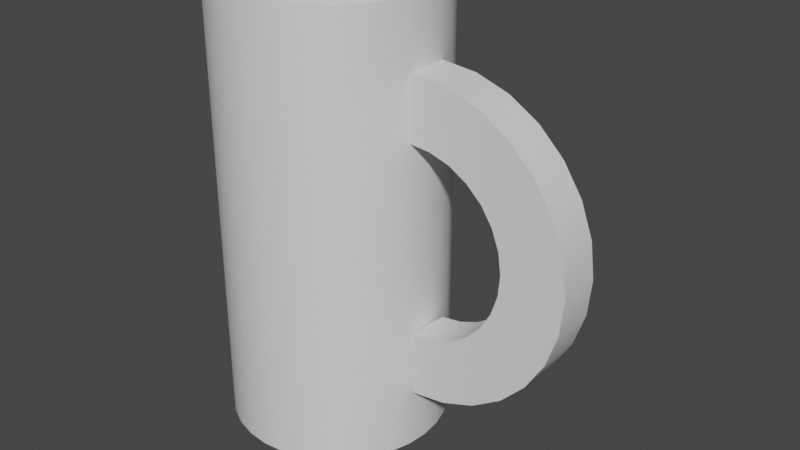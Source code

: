 # Source: 7Up_003.blend  (saved by Blender 2.91.10; exported with 4.5.12 LTS)
import bpy
from mathutils import Matrix  # noqa: F401  (used for matrix-valued properties, if any)

bpy.ops.wm.read_factory_settings(use_empty=True)
scene = bpy.context.scene
scene.name = 'Scene'

# ---- materials (node trees are filled in below, after node groups)
mat_mat_mojita = bpy.data.materials.new('mat_Mojita')
mat_mat_mojita.alpha_threshold = 0.0
mat_mat_mojita.use_transparent_shadow = False
mat_mat_mojita.line_color = (0.0, 0.0, 0.0, 1.0)

# ---- node groups
ng_auto_smooth = bpy.data.node_groups.new('Auto Smooth', 'GeometryNodeTree')
_s = ng_auto_smooth.interface.new_socket(name='Geometry', in_out='OUTPUT', socket_type='NodeSocketGeometry')
_s = ng_auto_smooth.interface.new_socket(name='Geometry', in_out='INPUT', socket_type='NodeSocketGeometry')
_s = ng_auto_smooth.interface.new_socket(name='Angle', in_out='INPUT', socket_type='NodeSocketFloat')
_s.subtype = 'ANGLE'
_s.min_value = 0.0
_s.max_value = 3.142
ng_auto_smooth.is_modifier = True
_N = ng_auto_smooth.nodes; _L = ng_auto_smooth.links
n0 = _N.new('NodeGroupOutput'); n0.name = 'Group Output'; n0.location = (480, -100)
n1 = _N.new('NodeGroupInput'); n1.name = 'Group Input'; n1.location = (-420, -300)
n2 = _N.new('NodeGroupInput'); n2.name = 'Group Input.001'; n2.location = (-60, -100)
n3 = _N.new('GeometryNodeSetShadeSmooth'); n3.name = 'Set Shade Smooth'; n3.location = (120, -100)
n3.domain = 'EDGE'
n4 = _N.new('GeometryNodeSetShadeSmooth'); n4.name = 'Set Shade Smooth.001'; n4.location = (300, -100)
n5 = _N.new('GeometryNodeInputMeshEdgeAngle'); n5.name = 'Edge Angle'; n5.location = (-420, -220)
n6 = _N.new('GeometryNodeInputEdgeSmooth'); n6.name = 'Is Edge Smooth'; n6.location = (-60, -160)
n7 = _N.new('GeometryNodeInputShadeSmooth'); n7.name = 'Is Face Smooth'; n7.location = (-240, -340)
n8 = _N.new('FunctionNodeBooleanMath'); n8.name = 'Boolean Math'; n8.location = (-60, -220)
n9 = _N.new('FunctionNodeCompare'); n9.name = 'Compare'; n9.location = (-240, -180)
n9.operation = 'LESS_EQUAL'
_L.new(n5.outputs[0], n9.inputs[0])
_L.new(n4.outputs[0], n0.inputs[0])
_L.new(n1.outputs[1], n9.inputs[1])
_L.new(n9.outputs[0], n8.inputs[0])
_L.new(n7.outputs[0], n8.inputs[1])
_L.new(n2.outputs[0], n3.inputs[0])
_L.new(n6.outputs[0], n3.inputs[1])
_L.new(n3.outputs[0], n4.inputs[0])
_L.new(n8.outputs[0], n3.inputs[2])
n0.is_active_output = True

# ---- material node trees
mat_mat_mojita.use_nodes = True; mat_mat_mojita.node_tree.nodes.clear()
_N = mat_mat_mojita.node_tree.nodes; _L = mat_mat_mojita.node_tree.links
n0 = _N.new('ShaderNodeOutputMaterial'); n0.name = 'Material Output'; n0.location = (300, 300)
n1 = _N.new('ShaderNodeBsdfPrincipled'); n1.name = 'Principled BSDF'; n1.location = (10, 300)
n1.distribution = 'GGX'
n1.subsurface_method = 'BURLEY'
n1.inputs[2].default_value = 0.4
n1.inputs[3].default_value = 1.45
n1.inputs[27].default_value = (0.0, 0.0, 0.0, 1.0)
n1.inputs[28].default_value = 1.0
_L.new(n1.outputs[0], n0.inputs[0])
n0.is_active_output = True

# ---- world
world_world = bpy.data.worlds.new('World'); scene.world = world_world
world_world.use_nodes = True; world_world.node_tree.nodes.clear()
_N = world_world.node_tree.nodes; _L = world_world.node_tree.links
n0 = _N.new('ShaderNodeOutputWorld'); n0.name = 'World Output'; n0.location = (300, 300)
n1 = _N.new('ShaderNodeBackground'); n1.name = 'Background'; n1.location = (10, 300)
n1.inputs[0].default_value = (0.05088, 0.05088, 0.05088, 1.0)
_L.new(n1.outputs[0], n0.inputs[0])
n0.is_active_output = True
world_world.color = (0.05088, 0.05088, 0.05088)
world_world.use_sun_shadow = False
world_world.sun_shadow_jitter_overblur = 0.0

# ---- meshes
me_mojita_mesh = bpy.data.meshes.new('Mojita_Mesh')
me_mojita_mesh.from_pydata([(-1.187e-07, 1.0, 0.0), (-1.187e-07, 1.0, 2.0), (0.1951, 0.9808, 0.0), (0.1951, 0.9808, 2.0), (0.3827, 0.9239, 0.0), (0.3827, 0.9239, 2.0), (0.5556, 0.8315, 0.0), (0.5556, 0.8315, 2.0), (0.7071, 0.7071, 0.0), (0.7071, 0.7071, 2.0), (0.8315, 0.5556, 0.0), (0.8315, 0.5556, 2.0), (0.9239, 0.3827, 0.0), (0.9239, 0.3827, 2.0), (0.9808, 0.1951, 0.0), (0.9808, 0.1951, 2.0), (1.0, -2.095e-07, 0.0), (1.0, -2.095e-07, 2.0), (0.9808, -0.1951, 0.0), (0.9808, -0.1951, 2.0), (0.9239, -0.3827, 0.0), (0.9239, -0.3827, 2.0), (0.8315, -0.5556, 0.0), (0.8315, -0.5556, 2.0), (0.7071, -0.7071, 0.0), (0.7071, -0.7071, 2.0), (0.5556, -0.8315, 0.0), (0.5556, -0.8315, 2.0), (0.3827, -0.9239, 0.0), (0.3827, -0.9239, 2.0), (0.1951, -0.9808, 0.0), (0.1951, -0.9808, 2.0), (-4.446e-07, -1.0, 0.0), (-4.446e-07, -1.0, 2.0), (-0.1951, -0.9808, 0.0), (-0.1951, -0.9808, 2.0), (-0.3827, -0.9239, 0.0), (-0.3827, -0.9239, 2.0), (-0.5556, -0.8315, 0.0), (-0.5556, -0.8315, 2.0), (-0.7071, -0.7071, 0.0), (-0.7071, -0.7071, 2.0), (-0.8315, -0.5556, 0.0), (-0.8315, -0.5556, 2.0), (-0.9239, -0.3827, 0.0), (-0.9239, -0.3827, 2.0), (-0.9808, -0.1951, 0.0), (-0.9808, -0.1951, 2.0), (-1.0, 6.806e-07, 0.0), (-1.0, 6.806e-07, 2.0), (-0.9808, 0.1951, 0.0), (-0.9808, 0.1951, 2.0), (-0.9239, 0.3827, 0.0), (-0.9239, 0.3827, 2.0), (-0.8315, 0.5556, 0.0), (-0.8315, 0.5556, 2.0), (-0.7071, 0.7071, 0.0), (-0.7071, 0.7071, 2.0), (-0.5556, 0.8315, 0.0), (-0.5556, 0.8315, 2.0), (-0.3827, 0.9239, 0.0), (-0.3827, 0.9239, 2.0), (-0.1951, 0.9808, 0.0), (-0.1951, 0.9808, 2.0), (-1.187e-07, 1.0, 0.2857), (-1.187e-07, 1.0, 0.5714), (-1.187e-07, 1.0, 0.8571), (-1.187e-07, 1.0, 1.143), (-1.187e-07, 1.0, 1.429), (-1.187e-07, 1.0, 1.714), (0.1951, 0.9808, 1.714), (0.1951, 0.9808, 1.429), (0.1951, 0.9808, 1.143), (0.1951, 0.9808, 0.8571), (0.1951, 0.9808, 0.5714), (0.1951, 0.9808, 0.2857), (0.3827, 0.9239, 1.714), (0.3827, 0.9239, 1.429), (0.3827, 0.9239, 1.143), (0.3827, 0.9239, 0.8571), (0.3827, 0.9239, 0.5714), (0.3827, 0.9239, 0.2857), (0.5556, 0.8315, 1.714), (0.5556, 0.8315, 1.429), (0.5556, 0.8315, 1.143), (0.5556, 0.8315, 0.8571), (0.5556, 0.8315, 0.5714), (0.5556, 0.8315, 0.2857), (0.7071, 0.7071, 1.714), (0.7071, 0.7071, 1.429), (0.7071, 0.7071, 1.143), (0.7071, 0.7071, 0.8571), (0.7071, 0.7071, 0.5714), (0.7071, 0.7071, 0.2857), (0.8315, 0.5556, 1.714), (0.8315, 0.5556, 1.429), (0.8315, 0.5556, 1.143), (0.8315, 0.5556, 0.8571), (0.8315, 0.5556, 0.5714), (0.8315, 0.5556, 0.2857), (0.9239, 0.3827, 1.714), (0.9239, 0.3827, 1.429), (0.9239, 0.3827, 1.143), (0.9239, 0.3827, 0.8571), (0.9239, 0.3827, 0.5714), (0.9239, 0.3827, 0.2857), (0.9808, 0.1951, 1.714), (0.9808, 0.1951, 1.429), (0.9808, 0.1951, 1.143), (0.9808, 0.1951, 0.8571), (0.9808, 0.1951, 0.5714), (0.9808, 0.1951, 0.2857), (1.0, -2.095e-07, 1.714), (1.0, -2.095e-07, 1.429), (1.0, -2.095e-07, 1.143), (1.0, -2.095e-07, 0.8571), (1.0, -2.095e-07, 0.5714), (1.0, -2.095e-07, 0.2857), (0.9808, -0.1951, 1.714), (0.9808, -0.1951, 1.429), (0.9808, -0.1951, 1.143), (0.9808, -0.1951, 0.8571), (0.9808, -0.1951, 0.5714), (0.9808, -0.1951, 0.2857), (0.9239, -0.3827, 1.714), (0.9239, -0.3827, 1.429), (0.9239, -0.3827, 1.143), (0.9239, -0.3827, 0.8571), (0.9239, -0.3827, 0.5714), (0.9239, -0.3827, 0.2857), (0.8315, -0.5556, 1.714), (0.8315, -0.5556, 1.429), (0.8315, -0.5556, 1.143), (0.8315, -0.5556, 0.8571), (0.8315, -0.5556, 0.5714), (0.8315, -0.5556, 0.2857), (0.7071, -0.7071, 1.714), (0.7071, -0.7071, 1.429), (0.7071, -0.7071, 1.143), (0.7071, -0.7071, 0.8571), (0.7071, -0.7071, 0.5714), (0.7071, -0.7071, 0.2857), (0.5556, -0.8315, 1.714), (0.5556, -0.8315, 1.429), (0.5556, -0.8315, 1.143), (0.5556, -0.8315, 0.8571), (0.5556, -0.8315, 0.5714), (0.5556, -0.8315, 0.2857), (0.3827, -0.9239, 1.714), (0.3827, -0.9239, 1.429), (0.3827, -0.9239, 1.143), (0.3827, -0.9239, 0.8571), (0.3827, -0.9239, 0.5714), (0.3827, -0.9239, 0.2857), (0.1951, -0.9808, 1.714), (0.1951, -0.9808, 1.429), (0.1951, -0.9808, 1.143), (0.1951, -0.9808, 0.8571), (0.1951, -0.9808, 0.5714), (0.1951, -0.9808, 0.2857), (-4.446e-07, -1.0, 1.714), (-4.446e-07, -1.0, 1.429), (-4.446e-07, -1.0, 1.143), (-4.446e-07, -1.0, 0.8571), (-4.446e-07, -1.0, 0.5714), (-4.446e-07, -1.0, 0.2857), (-0.1951, -0.9808, 1.714), (-0.1951, -0.9808, 1.429), (-0.1951, -0.9808, 1.143), (-0.1951, -0.9808, 0.8571), (-0.1951, -0.9808, 0.5714), (-0.1951, -0.9808, 0.2857), (-0.3827, -0.9239, 1.714), (-0.3827, -0.9239, 1.429), (-0.3827, -0.9239, 1.143), (-0.3827, -0.9239, 0.8571), (-0.3827, -0.9239, 0.5714), (-0.3827, -0.9239, 0.2857), (-0.5556, -0.8315, 1.714), (-0.5556, -0.8315, 1.429), (-0.5556, -0.8315, 1.143), (-0.5556, -0.8315, 0.8571), (-0.5556, -0.8315, 0.5714), (-0.5556, -0.8315, 0.2857), (-0.7071, -0.7071, 1.714), (-0.7071, -0.7071, 1.429), (-0.7071, -0.7071, 1.143), (-0.7071, -0.7071, 0.8571), (-0.7071, -0.7071, 0.5714), (-0.7071, -0.7071, 0.2857), (-0.8315, -0.5556, 1.714), (-0.8315, -0.5556, 1.429), (-0.8315, -0.5556, 1.143), (-0.8315, -0.5556, 0.8571), (-0.8315, -0.5556, 0.5714), (-0.8315, -0.5556, 0.2857), (-0.9239, -0.3827, 1.714), (-0.9239, -0.3827, 1.429), (-0.9239, -0.3827, 1.143), (-0.9239, -0.3827, 0.8571), (-0.9239, -0.3827, 0.5714), (-0.9239, -0.3827, 0.2857), (-0.9808, -0.1951, 1.714), (-0.9808, -0.1951, 1.429), (-0.9808, -0.1951, 1.143), (-0.9808, -0.1951, 0.8571), (-0.9808, -0.1951, 0.5714), (-0.9808, -0.1951, 0.2857), (-1.0, 6.806e-07, 1.714), (-1.0, 6.806e-07, 1.429), (-1.0, 6.806e-07, 1.143), (-1.0, 6.806e-07, 0.8571), (-1.0, 6.806e-07, 0.5714), (-1.0, 6.806e-07, 0.2857), (-0.9808, 0.1951, 1.714), (-0.9808, 0.1951, 1.429), (-0.9808, 0.1951, 1.143), (-0.9808, 0.1951, 0.8571), (-0.9808, 0.1951, 0.5714), (-0.9808, 0.1951, 0.2857), (-0.9239, 0.3827, 1.714), (-0.9239, 0.3827, 1.429), (-0.9239, 0.3827, 1.143), (-0.9239, 0.3827, 0.8571), (-0.9239, 0.3827, 0.5714), (-0.9239, 0.3827, 0.2857), (-0.8315, 0.5556, 1.714), (-0.8315, 0.5556, 1.429), (-0.8315, 0.5556, 1.143), (-0.8315, 0.5556, 0.8571), (-0.8315, 0.5556, 0.5714), (-0.8315, 0.5556, 0.2857), (-0.7071, 0.7071, 1.714), (-0.7071, 0.7071, 1.429), (-0.7071, 0.7071, 1.143), (-0.7071, 0.7071, 0.8571), (-0.7071, 0.7071, 0.5714), (-0.7071, 0.7071, 0.2857), (-0.5556, 0.8315, 1.714), (-0.5556, 0.8315, 1.429), (-0.5556, 0.8315, 1.143), (-0.5556, 0.8315, 0.8571), (-0.5556, 0.8315, 0.5714), (-0.5556, 0.8315, 0.2857), (-0.3827, 0.9239, 1.714), (-0.3827, 0.9239, 1.429), (-0.3827, 0.9239, 1.143), (-0.3827, 0.9239, 0.8571), (-0.3827, 0.9239, 0.5714), (-0.3827, 0.9239, 0.2857), (-0.1951, 0.9808, 1.714), (-0.1951, 0.9808, 1.429), (-0.1951, 0.9808, 1.143), (-0.1951, 0.9808, 0.8571), (-0.1951, 0.9808, 0.5714), (-0.1951, 0.9808, 0.2857), (1.299, 0.1951, 1.699), (1.172, 0.1951, 1.42), (1.318, -2.095e-07, 1.697), (1.191, -2.095e-07, 1.418), (1.299, -0.1951, 1.699), (1.172, -0.1951, 1.42), (1.603, 0.1951, 1.649), (1.355, 0.1951, 1.391), (1.62, -2.095e-07, 1.644), (1.372, -2.095e-07, 1.387), (1.603, -0.1951, 1.649), (1.355, -0.1951, 1.391), (1.877, 0.1951, 1.566), (1.52, 0.1951, 1.342), (1.892, -2.095e-07, 1.56), (1.535, -2.095e-07, 1.336), (1.877, -0.1951, 1.566), (1.52, -0.1951, 1.342), (2.106, 0.1951, 1.454), (1.66, 0.1951, 1.276), (2.118, -2.095e-07, 1.447), (1.672, -2.095e-07, 1.269), (2.106, -0.1951, 1.454), (1.66, -0.1951, 1.276), (2.281, 0.1951, 1.32), (1.766, 0.1951, 1.196), (2.289, -2.095e-07, 1.312), (1.774, -2.095e-07, 1.188), (2.281, -0.1951, 1.32), (1.766, -0.1951, 1.196), (2.391, 0.1951, 1.17), (1.834, 0.1951, 1.107), (2.396, -2.095e-07, 1.161), (1.839, -2.095e-07, 1.097), (2.391, -0.1951, 1.17), (1.834, -0.1951, 1.107), (2.432, 0.1951, 1.012), (1.861, 0.1951, 1.012), (2.432, -2.095e-07, 1.002), (1.861, -2.095e-07, 1.002), (2.432, -0.1951, 1.012), (1.861, -0.1951, 1.012), (2.402, 0.1951, 0.8523), (1.845, 0.1951, 0.9159), (2.397, -2.095e-07, 0.8429), (1.84, -2.095e-07, 0.9065), (2.402, -0.1951, 0.8523), (1.845, -0.1951, 0.9159), (2.301, 0.1951, 0.7005), (1.786, 0.1951, 0.8244), (2.293, -2.095e-07, 0.6918), (1.778, -2.095e-07, 0.8158), (2.301, -0.1951, 0.7005), (1.786, -0.1951, 0.8244), (2.135, 0.1951, 0.5637), (1.688, 0.1951, 0.7418), (2.123, -2.095e-07, 0.5562), (1.676, -2.095e-07, 0.7343), (2.135, -0.1951, 0.5637), (1.688, -0.1951, 0.7418), (1.913, 0.1951, 0.4487), (1.556, 0.1951, 0.6721), (1.898, -2.095e-07, 0.4428), (1.541, -2.095e-07, 0.6661), (1.913, -0.1951, 0.4487), (1.556, -0.1951, 0.6721), (1.644, 0.1951, 0.3615), (1.397, 0.1951, 0.6189), (1.627, -2.095e-07, 0.3573), (1.379, -2.095e-07, 0.6147), (1.644, -0.1951, 0.3615), (1.397, -0.1951, 0.6189), (1.344, 0.1951, 0.3062), (1.217, 0.1951, 0.5847), (1.326, -2.095e-07, 0.3041), (1.198, -2.095e-07, 0.5826), (1.344, -0.1951, 0.3062), (1.217, -0.1951, 0.5847), (1.027, 0.1951, 0.2857), (1.027, 0.1951, 0.5714), (1.008, -2.095e-07, 0.2857), (1.008, -2.095e-07, 0.5714), (1.027, -0.1951, 0.2857), (1.027, -0.1951, 0.5714)], [], [(69, 1, 3, 70), (70, 3, 5, 76), (76, 5, 7, 82), (82, 7, 9, 88), (88, 9, 11, 94), (94, 11, 13, 100), (100, 13, 15, 106), (106, 15, 17, 112), (112, 17, 19, 118), (118, 19, 21, 124), (124, 21, 23, 130), (130, 23, 25, 136), (136, 25, 27, 142), (142, 27, 29, 148), (148, 29, 31, 154), (154, 31, 33, 160), (160, 33, 35, 166), (166, 35, 37, 172), (172, 37, 39, 178), (178, 39, 41, 184), (184, 41, 43, 190), (190, 43, 45, 196), (196, 45, 47, 202), (202, 47, 49, 208), (208, 49, 51, 214), (214, 51, 53, 220), (220, 53, 55, 226), (226, 55, 57, 232), (232, 57, 59, 238), (238, 59, 61, 244), (244, 61, 63, 250), (250, 63, 1, 69), (62, 255, 64, 0), (255, 254, 65, 64), (254, 253, 66, 65), (253, 252, 67, 66), (252, 251, 68, 67), (251, 250, 69, 68), (60, 249, 255, 62), (249, 248, 254, 255), (248, 247, 253, 254), (247, 246, 252, 253), (246, 245, 251, 252), (245, 244, 250, 251), (58, 243, 249, 60), (243, 242, 248, 249), (242, 241, 247, 248), (241, 240, 246, 247), (240, 239, 245, 246), (239, 238, 244, 245), (56, 237, 243, 58), (237, 236, 242, 243), (236, 235, 241, 242), (235, 234, 240, 241), (234, 233, 239, 240), (233, 232, 238, 239), (54, 231, 237, 56), (231, 230, 236, 237), (230, 229, 235, 236), (229, 228, 234, 235), (228, 227, 233, 234), (227, 226, 232, 233), (52, 225, 231, 54), (225, 224, 230, 231), (224, 223, 229, 230), (223, 222, 228, 229), (222, 221, 227, 228), (221, 220, 226, 227), (50, 219, 225, 52), (219, 218, 224, 225), (218, 217, 223, 224), (217, 216, 222, 223), (216, 215, 221, 222), (215, 214, 220, 221), (48, 213, 219, 50), (213, 212, 218, 219), (212, 211, 217, 218), (211, 210, 216, 217), (210, 209, 215, 216), (209, 208, 214, 215), (46, 207, 213, 48), (207, 206, 212, 213), (206, 205, 211, 212), (205, 204, 210, 211), (204, 203, 209, 210), (203, 202, 208, 209), (44, 201, 207, 46), (201, 200, 206, 207), (200, 199, 205, 206), (199, 198, 204, 205), (198, 197, 203, 204), (197, 196, 202, 203), (42, 195, 201, 44), (195, 194, 200, 201), (194, 193, 199, 200), (193, 192, 198, 199), (192, 191, 197, 198), (191, 190, 196, 197), (40, 189, 195, 42), (189, 188, 194, 195), (188, 187, 193, 194), (187, 186, 192, 193), (186, 185, 191, 192), (185, 184, 190, 191), (38, 183, 189, 40), (183, 182, 188, 189), (182, 181, 187, 188), (181, 180, 186, 187), (180, 179, 185, 186), (179, 178, 184, 185), (36, 177, 183, 38), (177, 176, 182, 183), (176, 175, 181, 182), (175, 174, 180, 181), (174, 173, 179, 180), (173, 172, 178, 179), (34, 171, 177, 36), (171, 170, 176, 177), (170, 169, 175, 176), (169, 168, 174, 175), (168, 167, 173, 174), (167, 166, 172, 173), (32, 165, 171, 34), (165, 164, 170, 171), (164, 163, 169, 170), (163, 162, 168, 169), (162, 161, 167, 168), (161, 160, 166, 167), (30, 159, 165, 32), (159, 158, 164, 165), (158, 157, 163, 164), (157, 156, 162, 163), (156, 155, 161, 162), (155, 154, 160, 161), (28, 153, 159, 30), (153, 152, 158, 159), (152, 151, 157, 158), (151, 150, 156, 157), (150, 149, 155, 156), (149, 148, 154, 155), (26, 147, 153, 28), (147, 146, 152, 153), (146, 145, 151, 152), (145, 144, 150, 151), (144, 143, 149, 150), (143, 142, 148, 149), (24, 141, 147, 26), (141, 140, 146, 147), (140, 139, 145, 146), (139, 138, 144, 145), (138, 137, 143, 144), (137, 136, 142, 143), (22, 135, 141, 24), (135, 134, 140, 141), (134, 133, 139, 140), (133, 132, 138, 139), (132, 131, 137, 138), (131, 130, 136, 137), (20, 129, 135, 22), (129, 128, 134, 135), (128, 127, 133, 134), (127, 126, 132, 133), (126, 125, 131, 132), (125, 124, 130, 131), (18, 123, 129, 20), (123, 122, 128, 129), (122, 121, 127, 128), (121, 120, 126, 127), (120, 119, 125, 126), (119, 118, 124, 125), (16, 117, 123, 18), (117, 116, 122, 123), (116, 115, 121, 122), (115, 114, 120, 121), (114, 113, 119, 120), (107, 106, 256, 257), (14, 111, 117, 16), (111, 110, 116, 117), (110, 109, 115, 116), (109, 108, 114, 115), (108, 107, 113, 114), (113, 107, 257, 259), (12, 105, 111, 14), (105, 104, 110, 111), (104, 103, 109, 110), (103, 102, 108, 109), (102, 101, 107, 108), (101, 100, 106, 107), (10, 99, 105, 12), (99, 98, 104, 105), (98, 97, 103, 104), (97, 96, 102, 103), (96, 95, 101, 102), (95, 94, 100, 101), (8, 93, 99, 10), (93, 92, 98, 99), (92, 91, 97, 98), (91, 90, 96, 97), (90, 89, 95, 96), (89, 88, 94, 95), (6, 87, 93, 8), (87, 86, 92, 93), (86, 85, 91, 92), (85, 84, 90, 91), (84, 83, 89, 90), (83, 82, 88, 89), (4, 81, 87, 6), (81, 80, 86, 87), (80, 79, 85, 86), (79, 78, 84, 85), (78, 77, 83, 84), (77, 76, 82, 83), (2, 75, 81, 4), (75, 74, 80, 81), (74, 73, 79, 80), (73, 72, 78, 79), (72, 71, 77, 78), (71, 70, 76, 77), (0, 64, 75, 2), (64, 65, 74, 75), (65, 66, 73, 74), (66, 67, 72, 73), (67, 68, 71, 72), (68, 69, 70, 71), (260, 261, 267, 266), (258, 260, 266, 264), (119, 113, 259, 261), (106, 112, 258, 256), (118, 119, 261, 260), (112, 118, 260, 258), (262, 264, 270, 268), (267, 265, 271, 273), (257, 256, 262, 263), (259, 257, 263, 265), (261, 259, 265, 267), (256, 258, 264, 262), (269, 268, 274, 275), (272, 273, 279, 278), (264, 266, 272, 270), (266, 267, 273, 272), (263, 262, 268, 269), (265, 263, 269, 271), (276, 278, 284, 282), (274, 276, 282, 280), (271, 269, 275, 277), (273, 271, 277, 279), (268, 270, 276, 274), (270, 272, 278, 276), (283, 281, 287, 289), (281, 280, 286, 287), (278, 279, 285, 284), (275, 274, 280, 281), (277, 275, 281, 283), (279, 277, 283, 285), (288, 290, 296, 294), (286, 288, 294, 292), (285, 283, 289, 291), (280, 282, 288, 286), (282, 284, 290, 288), (284, 285, 291, 290), (297, 295, 301, 303), (295, 293, 299, 301), (290, 291, 297, 296), (287, 286, 292, 293), (289, 287, 293, 295), (291, 289, 295, 297), (300, 302, 308, 306), (298, 300, 306, 304), (292, 294, 300, 298), (294, 296, 302, 300), (296, 297, 303, 302), (293, 292, 298, 299), (309, 307, 313, 315), (307, 305, 311, 313), (302, 303, 309, 308), (299, 298, 304, 305), (301, 299, 305, 307), (303, 301, 307, 309), (312, 314, 320, 318), (310, 312, 318, 316), (304, 306, 312, 310), (306, 308, 314, 312), (308, 309, 315, 314), (305, 304, 310, 311), (321, 319, 325, 327), (319, 317, 323, 325), (314, 315, 321, 320), (311, 310, 316, 317), (313, 311, 317, 319), (315, 313, 319, 321), (326, 327, 333, 332), (324, 326, 332, 330), (316, 318, 324, 322), (318, 320, 326, 324), (320, 321, 327, 326), (317, 316, 322, 323), (328, 330, 336, 334), (333, 331, 337, 339), (323, 322, 328, 329), (325, 323, 329, 331), (327, 325, 331, 333), (322, 324, 330, 328), (337, 336, 338, 339), (335, 334, 336, 337), (330, 332, 338, 336), (332, 333, 339, 338), (329, 328, 334, 335), (331, 329, 335, 337)])
me_mojita_mesh.polygons.foreach_set('use_smooth', [True] * 308)
me_mojita_mesh.materials.append(mat_mat_mojita)
me_mojita_mesh.use_remesh_fix_poles = True
me_mojita_mesh.use_remesh_preserve_attributes = False
me_mojita_mesh.use_mirror_vertex_groups = False
me_mojita_mesh.update()

# ---- objects
ob_mojita = bpy.data.objects.new('Mojita', me_mojita_mesh)

# ---- transforms, parenting, visibility, modifiers, constraints
ob_mojita.location = (1.187e-07, 2.85e-07, 0.0)
ob_mojita.scale = (3.0, 3.0, 6.0)
ob_mojita.lineart.crease_threshold = 0.0
_m = ob_mojita.modifiers.new('Auto Smooth', 'NODES')
_m.node_group = ng_auto_smooth
_gi = [s.identifier for s in ng_auto_smooth.interface.items_tree if s.item_type == 'SOCKET' and s.in_out == 'INPUT']
_m[_gi[1]] = 0.5236  # Angle

# ---- collection membership
scene.collection.objects.link(ob_mojita)

# ---- scene / render settings (as saved in the file)
scene.frame_start = 1; scene.frame_end = 250; scene.frame_set(1)
scene.render.engine = 'BLENDER_EEVEE_NEXT'
scene.cycles.use_denoising = False
scene.cycles.samples = 128
scene.cycles.sampling_pattern = 'TABULATED_SOBOL'
scene.cycles.use_adaptive_sampling = False
scene.cycles.use_light_tree = False
scene.view_settings.view_transform = 'Filmic'
bpy.context.view_layer.update()

# ---- added for rendering (the .blend has no active camera and no usable light): camera, sun
cam_auto = bpy.data.cameras.new('AutoCamera')
cam_auto.lens = 50.0
cam_auto.sensor_width = 36.0
cam_auto.clip_end = 1000.0
ob_auto_camera = bpy.data.objects.new('AutoCamera', cam_auto)
scene.collection.objects.link(ob_auto_camera)
ob_auto_camera.location = (17.7965, -18.7775, 18.5183)
ob_auto_camera.rotation_euler = (1.09748, -7.21219e-08, 0.694738)
scene.camera = ob_auto_camera
light_auto_sun = bpy.data.lights.new('AutoSun', 'SUN')
light_auto_sun.energy = 3.0
light_auto_sun.angle = 0.0523599
ob_auto_sun = bpy.data.objects.new('AutoSun', light_auto_sun)
scene.collection.objects.link(ob_auto_sun)
ob_auto_sun.rotation_euler = (0.872665, 0.174533, 0.523599)
bpy.context.view_layer.update()
